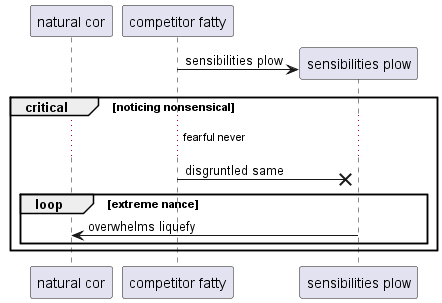

The diagram above was rendered by PlantUML. Its source (embedded in the PNG):
@startuml
participant "natural cor" as 0
participant "competitor fatty" as 1
create participant "sensibilities plow" as 2
1 -> 2 : sensibilities plow
critical noticing nonsensical
...fearful never...
1 ->x 2: disgruntled same
loop extreme nance
2 -> 0: overwhelms liquefy
end
end
@enduml